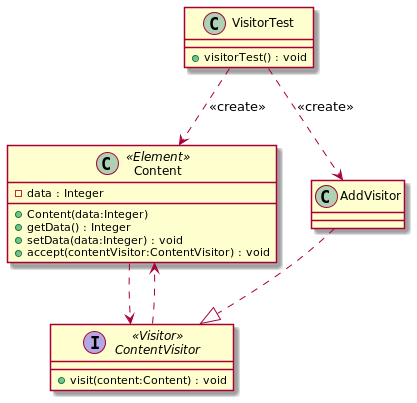

The diagram above was rendered by PlantUML. Its source (embedded in the PNG):
@startuml
class Content<<Element>> {
    - data : Integer
    + Content(data:Integer)
    + getData() : Integer
    + setData(data:Integer) : void
    + accept(contentVisitor:ContentVisitor) : void
}

interface ContentVisitor<<Visitor>> {
    + visit(content:Content) : void
}

class AddVisitor

class VisitorTest {
    + visitorTest() : void
}

Content ..> ContentVisitor
ContentVisitor ..> Content
AddVisitor ..|> ContentVisitor
VisitorTest ..> Content :<<create>>
VisitorTest ..> AddVisitor :<<create>>
@enduml